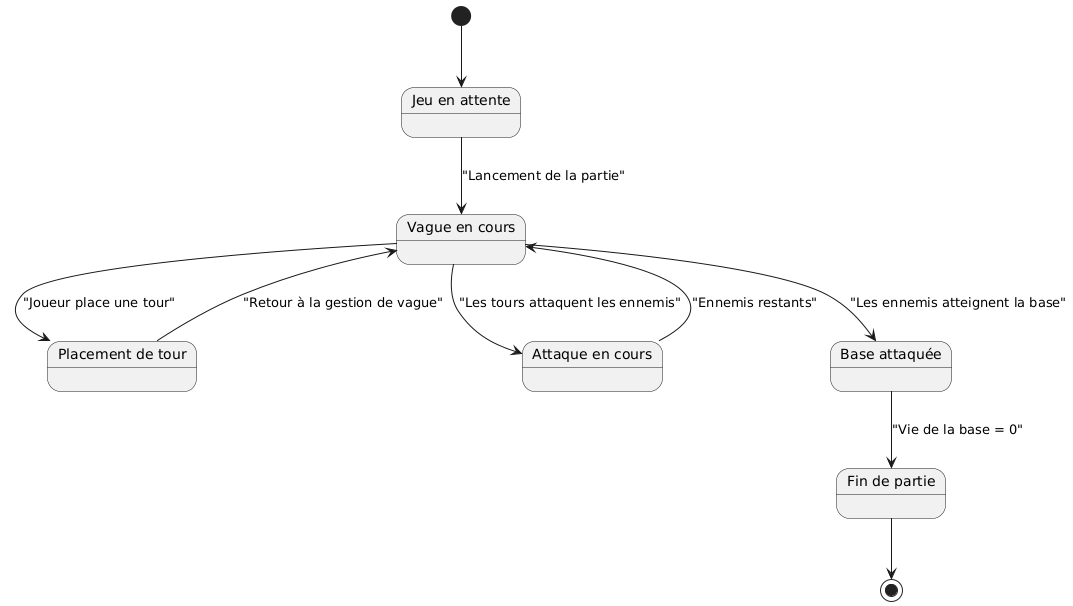

The diagram above was rendered by PlantUML. Its source (embedded in the PNG):
@startuml
state "Jeu en attente" as Attente
state "Vague en cours" as Vague
state "Placement de tour" as Placement
state "Attaque en cours" as Attaque
state "Base attaquée" as BaseAttaquee
state "Fin de partie" as Fin

[*] --> Attente

Attente --> Vague : "Lancement de la partie"
Vague --> Attaque : "Les tours attaquent les ennemis"
Vague --> BaseAttaquee : "Les ennemis atteignent la base"
Attaque --> Vague : "Ennemis restants"
BaseAttaquee --> Fin : "Vie de la base = 0"
Vague --> Placement : "Joueur place une tour"
Placement --> Vague : "Retour à la gestion de vague"

Fin --> [*]
@enduml